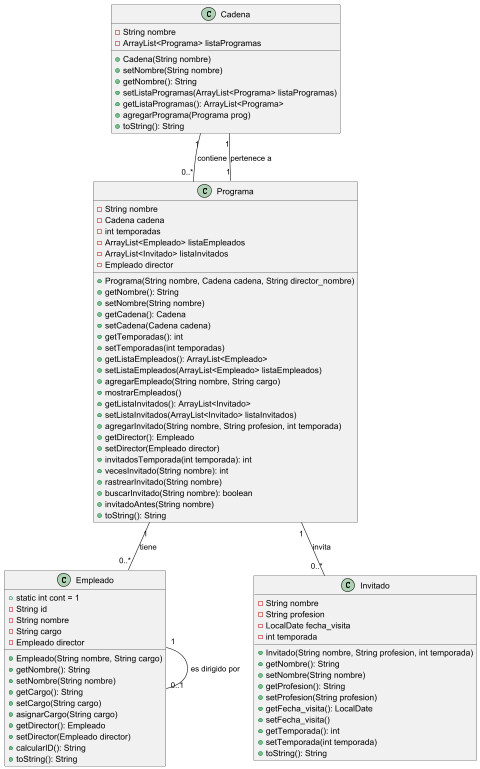

The diagram above was rendered by PlantUML. Its source (embedded in the PNG):
@startuml
class Cadena {
  - String nombre
  - ArrayList<Programa> listaProgramas

  + Cadena(String nombre)
  + setNombre(String nombre)
  + getNombre(): String
  + setListaProgramas(ArrayList<Programa> listaProgramas)
  + getListaProgramas(): ArrayList<Programa>
  + agregarPrograma(Programa prog)
  + toString(): String
}

class Programa {
  - String nombre
  - Cadena cadena
  - int temporadas
  - ArrayList<Empleado> listaEmpleados
  - ArrayList<Invitado> listaInvitados
  - Empleado director

  + Programa(String nombre, Cadena cadena, String director_nombre)
  + getNombre(): String
  + setNombre(String nombre)
  + getCadena(): Cadena
  + setCadena(Cadena cadena)
  + getTemporadas(): int
  + setTemporadas(int temporadas)
  + getListaEmpleados(): ArrayList<Empleado>
  + setListaEmpleados(ArrayList<Empleado> listaEmpleados)
  + agregarEmpleado(String nombre, String cargo)
  + mostrarEmpleados()
  + getListaInvitados(): ArrayList<Invitado>
  + setListaInvitados(ArrayList<Invitado> listaInvitados)
  + agregarInvitado(String nombre, String profesion, int temporada)
  + getDirector(): Empleado
  + setDirector(Empleado director)
  + invitadosTemporada(int temporada): int
  + vecesInvitado(String nombre): int
  + rastrearInvitado(String nombre)
  + buscarInvitado(String nombre): boolean
  + invitadoAntes(String nombre)
  + toString(): String
}

class Empleado {
  + static int cont = 1
  - String id
  - String nombre
  - String cargo
  - Empleado director

  + Empleado(String nombre, String cargo)
  + getNombre(): String
  + setNombre(String nombre)
  + getCargo(): String
  + setCargo(String cargo)
  + asignarCargo(String cargo)
  + getDirector(): Empleado
  + setDirector(Empleado director)
  + calcularID(): String
  + toString(): String
}

class Invitado {
  - String nombre
  - String profesion
  - LocalDate fecha_visita
  - int temporada

  + Invitado(String nombre, String profesion, int temporada)
  + getNombre(): String
  + setNombre(String nombre)
  + getProfesion(): String
  + setProfesion(String profesion)
  + getFecha_visita(): LocalDate
  + setFecha_visita()
  + getTemporada(): int
  + setTemporada(int temporada)
  + toString(): String
}

Cadena "1" -- "0..*" Programa : contiene
Programa "1" -- "1" Cadena : pertenece a
Programa "1" -- "0..*" Empleado : tiene
Programa "1" -- "0..*" Invitado : invita
Empleado "1" -- "0..1" Empleado : es dirigido por

@enduml